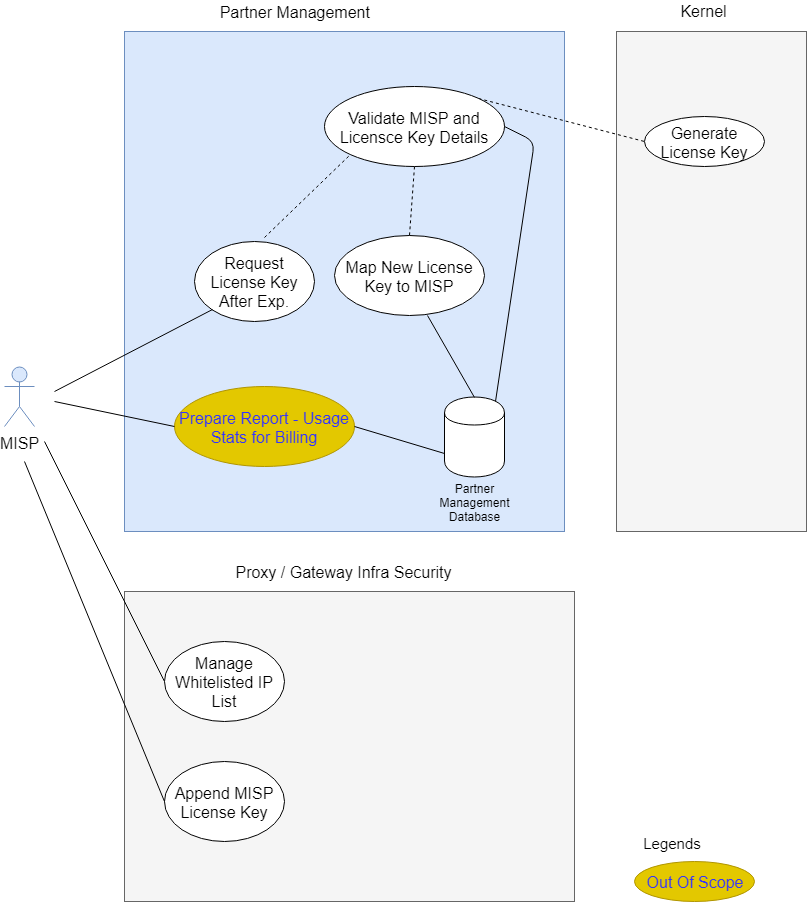

The diagram above was exported from draw.io. Its source (the exported page's mxGraphModel, read from the mxfile embedded in the PNG):
<mxGraphModel dx="980" dy="480" grid="1" gridSize="10" guides="1" tooltips="1" connect="1" arrows="1" fold="1" page="1" pageScale="1" pageWidth="850" pageHeight="1100" math="0" shadow="0">
  <root>
    <mxCell id="t_QpZMVCpgkXpAFYNu0s-0" />
    <mxCell id="t_QpZMVCpgkXpAFYNu0s-1" parent="t_QpZMVCpgkXpAFYNu0s-0" />
    <mxCell id="SQsudMwns7TmpRDSGbkx-0" value="MISP" style="shape=umlActor;verticalLabelPosition=bottom;labelBackgroundColor=#ffffff;verticalAlign=top;html=1;outlineConnect=0;fontSize=16;fillColor=#dae8fc;strokeColor=#6c8ebf;" parent="t_QpZMVCpgkXpAFYNu0s-1" vertex="1">
      <mxGeometry x="90" y="425" width="30" height="60" as="geometry" />
    </mxCell>
    <mxCell id="SQsudMwns7TmpRDSGbkx-1" value="" style="rounded=0;whiteSpace=wrap;html=1;fontSize=16;fillColor=#dae8fc;strokeColor=#6c8ebf;" parent="t_QpZMVCpgkXpAFYNu0s-1" vertex="1">
      <mxGeometry x="210" y="90" width="440" height="500" as="geometry" />
    </mxCell>
    <mxCell id="Wh0ARcNqIUP3-mi9phpi-1" value="Request License Key&lt;br&gt;After Exp.&lt;br&gt;" style="ellipse;whiteSpace=wrap;html=1;fontSize=16;" parent="t_QpZMVCpgkXpAFYNu0s-1" vertex="1">
      <mxGeometry x="280" y="300" width="120" height="80" as="geometry" />
    </mxCell>
    <mxCell id="Wh0ARcNqIUP3-mi9phpi-2" value="" style="endArrow=none;html=1;fontSize=16;entryX=0;entryY=1;entryDx=0;entryDy=0;" parent="t_QpZMVCpgkXpAFYNu0s-1" target="Wh0ARcNqIUP3-mi9phpi-1" edge="1">
      <mxGeometry width="50" height="50" relative="1" as="geometry">
        <mxPoint x="140" y="450" as="sourcePoint" />
        <mxPoint x="-40" y="510" as="targetPoint" />
      </mxGeometry>
    </mxCell>
    <mxCell id="Wh0ARcNqIUP3-mi9phpi-4" value="Prepare Report - Usage Stats for Billing" style="ellipse;whiteSpace=wrap;html=1;fontSize=16;fillColor=#e3c800;strokeColor=#B09500;fontColor=#3333FF;" parent="t_QpZMVCpgkXpAFYNu0s-1" vertex="1">
      <mxGeometry x="260" y="445" width="180" height="80" as="geometry" />
    </mxCell>
    <mxCell id="Wh0ARcNqIUP3-mi9phpi-6" value="" style="endArrow=none;html=1;fontSize=16;entryX=0;entryY=0.5;entryDx=0;entryDy=0;" parent="t_QpZMVCpgkXpAFYNu0s-1" target="Wh0ARcNqIUP3-mi9phpi-4" edge="1">
      <mxGeometry width="50" height="50" relative="1" as="geometry">
        <mxPoint x="140" y="460" as="sourcePoint" />
        <mxPoint x="290" y="475.3333333333335" as="targetPoint" />
      </mxGeometry>
    </mxCell>
    <mxCell id="6cr_dEQ3UAC8TjpEirUg-0" value="" style="shape=cylinder;whiteSpace=wrap;html=1;boundedLbl=1;backgroundOutline=1;" parent="t_QpZMVCpgkXpAFYNu0s-1" vertex="1">
      <mxGeometry x="530" y="455.5" width="60" height="80" as="geometry" />
    </mxCell>
    <mxCell id="6cr_dEQ3UAC8TjpEirUg-1" value="Partner Management Database" style="text;html=1;strokeColor=none;fillColor=none;align=center;verticalAlign=middle;whiteSpace=wrap;rounded=0;" parent="t_QpZMVCpgkXpAFYNu0s-1" vertex="1">
      <mxGeometry x="525" y="530.5" width="70" height="60" as="geometry" />
    </mxCell>
    <mxCell id="HX77rEH8OQYZiDTuWIyx-0" value="" style="rounded=0;whiteSpace=wrap;html=1;fillColor=#f5f5f5;strokeColor=#666666;fontColor=#333333;" parent="t_QpZMVCpgkXpAFYNu0s-1" vertex="1">
      <mxGeometry x="702" y="90" width="190" height="500" as="geometry" />
    </mxCell>
    <mxCell id="HX77rEH8OQYZiDTuWIyx-1" value="Kernel" style="text;html=1;strokeColor=none;fillColor=none;align=center;verticalAlign=middle;whiteSpace=wrap;rounded=0;fontSize=16;" parent="t_QpZMVCpgkXpAFYNu0s-1" vertex="1">
      <mxGeometry x="706" y="59.5" width="166" height="20" as="geometry" />
    </mxCell>
    <mxCell id="HX77rEH8OQYZiDTuWIyx-4" value="Generate License Key" style="ellipse;whiteSpace=wrap;html=1;fontSize=16;" parent="t_QpZMVCpgkXpAFYNu0s-1" vertex="1">
      <mxGeometry x="730" y="175" width="120" height="50" as="geometry" />
    </mxCell>
    <mxCell id="HX77rEH8OQYZiDTuWIyx-10" value="Map New License Key to MISP" style="ellipse;whiteSpace=wrap;html=1;fontSize=16;" parent="t_QpZMVCpgkXpAFYNu0s-1" vertex="1">
      <mxGeometry x="420" y="294" width="150" height="80" as="geometry" />
    </mxCell>
    <mxCell id="HX77rEH8OQYZiDTuWIyx-17" value="" style="endArrow=none;html=1;fontSize=16;entryX=0.623;entryY=0.995;entryDx=0;entryDy=0;exitX=0.5;exitY=0;exitDx=0;exitDy=0;entryPerimeter=0;" parent="t_QpZMVCpgkXpAFYNu0s-1" source="6cr_dEQ3UAC8TjpEirUg-0" target="HX77rEH8OQYZiDTuWIyx-10" edge="1">
      <mxGeometry width="50" height="50" relative="1" as="geometry">
        <mxPoint x="510" y="460" as="sourcePoint" />
        <mxPoint x="560" y="410" as="targetPoint" />
      </mxGeometry>
    </mxCell>
    <mxCell id="HX77rEH8OQYZiDTuWIyx-18" value="" style="endArrow=none;dashed=1;html=1;fontSize=16;entryX=0;entryY=0.5;entryDx=0;entryDy=0;exitX=1;exitY=0;exitDx=0;exitDy=0;" parent="t_QpZMVCpgkXpAFYNu0s-1" source="uR67argh_aovTzas3g7k-1" target="HX77rEH8OQYZiDTuWIyx-4" edge="1">
      <mxGeometry width="50" height="50" relative="1" as="geometry">
        <mxPoint x="410" y="290" as="sourcePoint" />
        <mxPoint x="482.8571428571429" y="188.28571428571433" as="targetPoint" />
      </mxGeometry>
    </mxCell>
    <mxCell id="HX77rEH8OQYZiDTuWIyx-19" value="" style="endArrow=none;html=1;fontSize=16;entryX=0;entryY=0.7;entryDx=0;entryDy=0;exitX=1;exitY=0.5;exitDx=0;exitDy=0;" parent="t_QpZMVCpgkXpAFYNu0s-1" source="Wh0ARcNqIUP3-mi9phpi-4" target="6cr_dEQ3UAC8TjpEirUg-0" edge="1">
      <mxGeometry width="50" height="50" relative="1" as="geometry">
        <mxPoint x="490" y="730" as="sourcePoint" />
        <mxPoint x="540" y="680" as="targetPoint" />
      </mxGeometry>
    </mxCell>
    <mxCell id="HX77rEH8OQYZiDTuWIyx-20" value="" style="rounded=0;whiteSpace=wrap;html=1;fontSize=16;fillColor=#f5f5f5;strokeColor=#666666;fontColor=#333333;" parent="t_QpZMVCpgkXpAFYNu0s-1" vertex="1">
      <mxGeometry x="210" y="650" width="450" height="310" as="geometry" />
    </mxCell>
    <mxCell id="HX77rEH8OQYZiDTuWIyx-21" value="" style="endArrow=none;html=1;fontSize=16;exitX=0;exitY=0.5;exitDx=0;exitDy=0;" parent="t_QpZMVCpgkXpAFYNu0s-1" source="Wh0ARcNqIUP3-mi9phpi-3" edge="1">
      <mxGeometry width="50" height="50" relative="1" as="geometry">
        <mxPoint x="130" y="620" as="sourcePoint" />
        <mxPoint x="130" y="500" as="targetPoint" />
      </mxGeometry>
    </mxCell>
    <mxCell id="Wh0ARcNqIUP3-mi9phpi-3" value="Manage Whitelisted IP List&lt;br&gt;" style="ellipse;whiteSpace=wrap;html=1;fontSize=16;" parent="t_QpZMVCpgkXpAFYNu0s-1" vertex="1">
      <mxGeometry x="250" y="700" width="120" height="80" as="geometry" />
    </mxCell>
    <mxCell id="ZB5apvV1r2wZn-S1DU74-0" value="Partner Management&amp;nbsp;" style="text;html=1;strokeColor=none;fillColor=none;align=center;verticalAlign=middle;whiteSpace=wrap;rounded=0;fontSize=16;" parent="t_QpZMVCpgkXpAFYNu0s-1" vertex="1">
      <mxGeometry x="289" y="60" width="186" height="20" as="geometry" />
    </mxCell>
    <mxCell id="ZB5apvV1r2wZn-S1DU74-1" value="Proxy / Gateway Infra Security" style="text;html=1;strokeColor=none;fillColor=none;align=center;verticalAlign=middle;whiteSpace=wrap;rounded=0;fontSize=16;" parent="t_QpZMVCpgkXpAFYNu0s-1" vertex="1">
      <mxGeometry x="307" y="620" width="243" height="20" as="geometry" />
    </mxCell>
    <mxCell id="xn0AJxLEFxiif0E6qU4I-0" value="Append MISP License Key&lt;br&gt;" style="ellipse;whiteSpace=wrap;html=1;fontSize=16;" parent="t_QpZMVCpgkXpAFYNu0s-1" vertex="1">
      <mxGeometry x="250" y="820" width="120" height="80" as="geometry" />
    </mxCell>
    <mxCell id="xn0AJxLEFxiif0E6qU4I-1" value="" style="endArrow=none;html=1;fontSize=16;exitX=0;exitY=0.5;exitDx=0;exitDy=0;" parent="t_QpZMVCpgkXpAFYNu0s-1" source="xn0AJxLEFxiif0E6qU4I-0" edge="1">
      <mxGeometry width="50" height="50" relative="1" as="geometry">
        <mxPoint x="260" y="750" as="sourcePoint" />
        <mxPoint x="110" y="520" as="targetPoint" />
      </mxGeometry>
    </mxCell>
    <mxCell id="1CMJsoxtN8bbly-QsJpq-0" value="Out Of Scope" style="ellipse;whiteSpace=wrap;html=1;fontSize=16;fillColor=#e3c800;strokeColor=#B09500;fontColor=#3333FF;" parent="t_QpZMVCpgkXpAFYNu0s-1" vertex="1">
      <mxGeometry x="720" y="920" width="120" height="40" as="geometry" />
    </mxCell>
    <mxCell id="1CMJsoxtN8bbly-QsJpq-1" value="Legends" style="text;html=1;strokeColor=none;fillColor=none;align=center;verticalAlign=middle;whiteSpace=wrap;rounded=0;fontSize=15;" parent="t_QpZMVCpgkXpAFYNu0s-1" vertex="1">
      <mxGeometry x="723" y="892" width="70" height="20" as="geometry" />
    </mxCell>
    <mxCell id="uR67argh_aovTzas3g7k-0" value="" style="endArrow=none;dashed=1;html=1;fontSize=14;entryX=0.5;entryY=0;entryDx=0;entryDy=0;exitX=0.5;exitY=1;exitDx=0;exitDy=0;" parent="t_QpZMVCpgkXpAFYNu0s-1" source="uR67argh_aovTzas3g7k-1" target="HX77rEH8OQYZiDTuWIyx-10" edge="1">
      <mxGeometry width="50" height="50" relative="1" as="geometry">
        <mxPoint x="420" y="420" as="sourcePoint" />
        <mxPoint x="470" y="370" as="targetPoint" />
      </mxGeometry>
    </mxCell>
    <mxCell id="uR67argh_aovTzas3g7k-1" value="Validate MISP and Licensce Key Details" style="ellipse;whiteSpace=wrap;html=1;fontSize=16;" parent="t_QpZMVCpgkXpAFYNu0s-1" vertex="1">
      <mxGeometry x="410" y="145" width="180" height="80" as="geometry" />
    </mxCell>
    <mxCell id="uR67argh_aovTzas3g7k-2" value="" style="endArrow=none;dashed=1;html=1;fontSize=14;entryX=0;entryY=1;entryDx=0;entryDy=0;exitX=0.587;exitY=-0.045;exitDx=0;exitDy=0;exitPerimeter=0;" parent="t_QpZMVCpgkXpAFYNu0s-1" source="Wh0ARcNqIUP3-mi9phpi-1" target="uR67argh_aovTzas3g7k-1" edge="1">
      <mxGeometry width="50" height="50" relative="1" as="geometry">
        <mxPoint x="320" y="260" as="sourcePoint" />
        <mxPoint x="370" y="210" as="targetPoint" />
      </mxGeometry>
    </mxCell>
    <mxCell id="uR67argh_aovTzas3g7k-3" value="" style="endArrow=none;html=1;fontSize=14;entryX=1;entryY=0.5;entryDx=0;entryDy=0;exitX=0.85;exitY=0.05;exitDx=0;exitDy=0;exitPerimeter=0;" parent="t_QpZMVCpgkXpAFYNu0s-1" source="6cr_dEQ3UAC8TjpEirUg-0" target="uR67argh_aovTzas3g7k-1" edge="1">
      <mxGeometry width="50" height="50" relative="1" as="geometry">
        <mxPoint x="610" y="330" as="sourcePoint" />
        <mxPoint x="660" y="280" as="targetPoint" />
        <Array as="points">
          <mxPoint x="620" y="200" />
        </Array>
      </mxGeometry>
    </mxCell>
  </root>
</mxGraphModel>